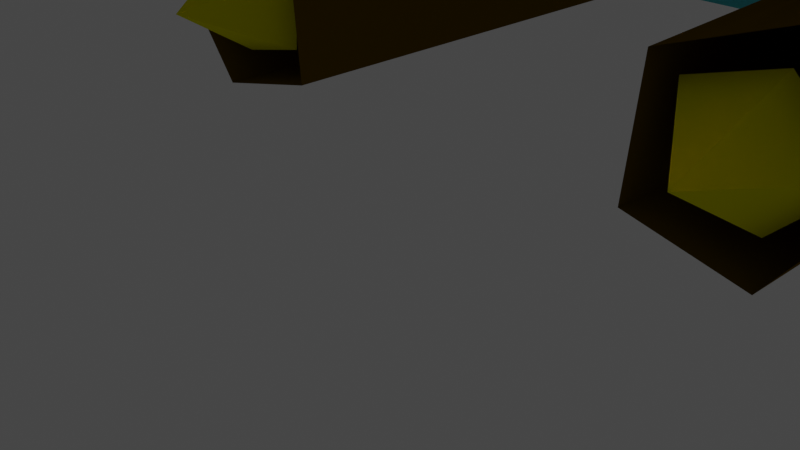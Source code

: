 # Source: Pod4.blend  (saved by Blender 2.93.20; exported with 4.5.12 LTS)
import bpy
from mathutils import Matrix  # noqa: F401  (used for matrix-valued properties, if any)

bpy.ops.wm.read_factory_settings(use_empty=True)
scene = bpy.context.scene
scene.name = 'Scene'

# ---- collections
col_collection = bpy.data.collections.new('Collection'); scene.collection.children.link(col_collection)

# ---- materials (node trees are filled in below, after node groups)
mat_basecolor = bpy.data.materials.new('BaseColor')
mat_basecolor.alpha_threshold = 0.0
mat_basecolor.use_transparent_shadow = False
mat_basecolor.preview_render_type = 'CUBE'
mat_basecolor.diffuse_color = (0.8, 0.7661, 0.0, 1.0)
mat_basecolor.line_color = (0.0, 0.0, 0.0, 1.0)
mat_glass = bpy.data.materials.new('Glass')
mat_glass.use_transparent_shadow = False
mat_glass.diffuse_color = (0.09187, 0.6894, 0.8, 1.0)
mat_complement = bpy.data.materials.new('Complement')
mat_complement.use_transparent_shadow = False
mat_complement.diffuse_color = (0.01002, 0.005302, 0.001613, 1.0)
mat_highlight = bpy.data.materials.new('Highlight')
mat_highlight.use_transparent_shadow = False
mat_highlight.diffuse_color = (0.8, 0.2682, 0.0, 1.0)
mat_engine = bpy.data.materials.new('Engine')
mat_engine.use_transparent_shadow = False
mat_engine.diffuse_color = (0.1733, 0.09364, 0.002, 1.0)
mat_basecolor_001 = bpy.data.materials.new('BaseColor.001')
mat_basecolor_001.alpha_threshold = 0.0
mat_basecolor_001.use_transparent_shadow = False
mat_basecolor_001.preview_render_type = 'CUBE'
mat_basecolor_001.diffuse_color = (0.8, 0.7661, 0.0, 1.0)
mat_basecolor_001.line_color = (0.0, 0.0, 0.0, 1.0)
mat_highlight_001 = bpy.data.materials.new('Highlight.001')
mat_highlight_001.use_transparent_shadow = False
mat_highlight_001.diffuse_color = (0.8, 0.2682, 0.0, 1.0)
mat_engine_001 = bpy.data.materials.new('Engine.001')
mat_engine_001.use_transparent_shadow = False
mat_engine_001.diffuse_color = (0.1733, 0.09364, 0.002, 1.0)

# ---- node groups
ng_auto_smooth = bpy.data.node_groups.new('Auto Smooth', 'GeometryNodeTree')
_s = ng_auto_smooth.interface.new_socket(name='Geometry', in_out='OUTPUT', socket_type='NodeSocketGeometry')
_s = ng_auto_smooth.interface.new_socket(name='Geometry', in_out='INPUT', socket_type='NodeSocketGeometry')
_s = ng_auto_smooth.interface.new_socket(name='Angle', in_out='INPUT', socket_type='NodeSocketFloat')
_s.subtype = 'ANGLE'
_s.min_value = 0.0
_s.max_value = 3.142
ng_auto_smooth.is_modifier = True
_N = ng_auto_smooth.nodes; _L = ng_auto_smooth.links
n0 = _N.new('NodeGroupOutput'); n0.name = 'Group Output'; n0.location = (480, -100)
n1 = _N.new('NodeGroupInput'); n1.name = 'Group Input'; n1.location = (-420, -300)
n2 = _N.new('NodeGroupInput'); n2.name = 'Group Input.001'; n2.location = (-60, -100)
n3 = _N.new('GeometryNodeSetShadeSmooth'); n3.name = 'Set Shade Smooth'; n3.location = (120, -100)
n3.domain = 'EDGE'
n4 = _N.new('GeometryNodeSetShadeSmooth'); n4.name = 'Set Shade Smooth.001'; n4.location = (300, -100)
n5 = _N.new('GeometryNodeInputMeshEdgeAngle'); n5.name = 'Edge Angle'; n5.location = (-420, -220)
n6 = _N.new('GeometryNodeInputEdgeSmooth'); n6.name = 'Is Edge Smooth'; n6.location = (-60, -160)
n7 = _N.new('GeometryNodeInputShadeSmooth'); n7.name = 'Is Face Smooth'; n7.location = (-240, -340)
n8 = _N.new('FunctionNodeBooleanMath'); n8.name = 'Boolean Math'; n8.location = (-60, -220)
n9 = _N.new('FunctionNodeCompare'); n9.name = 'Compare'; n9.location = (-240, -180)
n9.operation = 'LESS_EQUAL'
_L.new(n5.outputs[0], n9.inputs[0])
_L.new(n4.outputs[0], n0.inputs[0])
_L.new(n1.outputs[1], n9.inputs[1])
_L.new(n9.outputs[0], n8.inputs[0])
_L.new(n7.outputs[0], n8.inputs[1])
_L.new(n2.outputs[0], n3.inputs[0])
_L.new(n6.outputs[0], n3.inputs[1])
_L.new(n3.outputs[0], n4.inputs[0])
_L.new(n8.outputs[0], n3.inputs[2])
n0.is_active_output = True

# ---- material node trees

# ---- world
world_world = bpy.data.worlds.new('World'); scene.world = world_world
world_world.use_nodes = True; world_world.node_tree.nodes.clear()
_N = world_world.node_tree.nodes; _L = world_world.node_tree.links
n0 = _N.new('ShaderNodeOutputWorld'); n0.name = 'World Output'; n0.location = (300, 300)
n1 = _N.new('ShaderNodeBackground'); n1.name = 'Background'; n1.location = (10, 300)
n1.inputs[0].default_value = (0.05088, 0.05088, 0.05088, 1.0)
_L.new(n1.outputs[0], n0.inputs[0])
n0.is_active_output = True
world_world.color = (0.05088, 0.05088, 0.05088)
world_world.use_sun_shadow = False
world_world.sun_shadow_jitter_overblur = 0.0

# ---- cameras
cam_camera = bpy.data.cameras.new('Camera')
cam_camera.clip_end = 100.0
cam_camera.ortho_scale = 7.314

# ---- lights
light_light = bpy.data.lights.new('Light', 'POINT')
light_light.transmission_factor = 0.0
light_light.energy = 1000.0
light_light.shadow_soft_size = 0.1
light_light.shadow_maximum_resolution = 0.006
light_light.use_absolute_resolution = True

# ---- meshes
me_cube = bpy.data.meshes.new('Cube')
me_cube.from_pydata([(3.591, -1.181, 0.8891), (0.0, -0.5741, -0.5873), (1.733, -1.667, 1.856), (-3.591, -1.181, 0.8891), (-1.733, -1.667, 1.856), (-1.0, -2.442, 0.1184), (-1.068, -2.829, 1.623), (1.068, -2.829, 1.623), (1.0, -2.442, 0.1184), (-1.129, -3.68, 1.027), (1.129, -3.68, 1.027), (0.791, -0.8641, 2.117), (-0.791, -0.8641, 2.117), (0.0, 0.534, 2.115), (0.0, 1.308, -0.4787), (1.149, 2.528, 1.25), (-1.149, 2.528, 1.25), (3.227, 1.296, 0.9201), (0.0, 2.584, -0.4445), (-3.227, 1.296, 0.9201), (1.31, 3.422, 1.199), (-1.31, 3.422, 1.199), (1.307, 3.813, 0.3522), (0.0, 4.513, -0.4528), (-1.307, 3.813, 0.3522), (0.0, 5.287, 0.4823), (0.0, 4.9, 1.216), (3.645, 11.79, -2.996), (-3.645, 11.79, -2.996), (3.526, 12.16, -2.631), (-3.526, 12.16, -2.631), (4.122, 13.82, 1.64), (3.969, 13.35, 1.272), (-4.122, 13.82, 1.64), (-3.969, 13.35, 1.272)], [], [(1, 3, 14), (16, 13, 15), (16, 12, 13), (10, 8, 0), (1, 8, 5), (2, 4, 6, 7), (1, 0, 8), (7, 10, 0), (5, 8, 10, 9), (7, 6, 9, 10), (11, 13, 12), (4, 2, 11, 12), (11, 0, 15), (0, 11, 2), (0, 14, 18, 17), (0, 1, 14), (19, 21, 26, 24), (15, 0, 17, 20), (16, 15, 20, 21), (14, 3, 19, 18), (19, 3, 16), (23, 24, 25), (17, 18, 23, 22), (20, 17, 22, 26), (21, 20, 26), (18, 19, 24, 23), (3, 4, 12), (23, 25, 22), (25, 26, 22), (24, 26, 25), (28, 30, 24), (27, 22, 29), (28, 27, 30), (29, 30, 27), (19, 16, 21), (15, 13, 11), (16, 3, 12), (1, 5, 3), (9, 3, 5), (7, 0, 2), (9, 6, 3), (4, 3, 6), (31, 32, 22), (33, 24, 34), (32, 31, 33), (33, 34, 32)])
me_cube.polygons.foreach_set('material_index', [0, 1, 1, 0, 0, 2, 0, 0, 0, 0, 2, 2, 1, 1, 0, 0, 0, 2, 2, 0, 2, 0, 0, 0, 2, 0, 1, 0, 0, 0, 2, 2, 1, 1, 2, 1, 1, 0, 0, 2, 0, 2, 2, 2, 1, 1])
_uv = me_cube.uv_layers.new(name='UVMap')
_uv.uv.foreach_set('vector', [0.375, 0.25, 0.625, 0.25, 0.375, 0.25, 0.625, 0.25, 0.625, 0.25, 0.625, 0.5, 0.0, 0.0, 0.875, 0.75, 0.625, 0.25, 0.375, 0.75, 0.375, 0.75, 0.625, 0.5, 0.375, 0.75, 0.375, 0.75, 0.125, 0.75, 0.625, 0.75, 0.875, 0.75, 0.875, 0.75, 0.625, 0.75, 0.375, 0.75, 0.625, 0.5, 0.375, 0.75, 0.625, 0.75, 0.375, 0.75, 0.625, 0.5, 0.125, 0.75, 0.375, 0.75, 0.375, 0.75, 0.125, 0.75, 0.625, 0.75, 0.875, 0.75, 0.125, 0.75, 0.375, 0.75, 0.625, 0.75, 0.625, 0.25, 0.875, 0.75, 0.875, 0.75, 0.625, 0.75, 0.625, 0.75, 0.875, 0.75, 0.625, 0.75, 0.625, 0.5, 0.625, 0.5, 0.625, 0.5, 0.625, 0.75, 0.625, 0.75, 0.625, 0.5, 0.375, 0.5, 0.375, 0.5, 0.625, 0.5, 0.625, 0.5, 0.375, 0.5, 0.375, 0.5, 0.625, 0.25, 0.625, 0.25, 0.625, 0.25, 0.625, 0.25, 0.625, 0.5, 0.625, 0.5, 0.625, 0.5, 0.625, 0.5, 0.625, 0.25, 0.625, 0.5, 0.625, 0.5, 0.625, 0.25, 0.375, 0.25, 0.625, 0.25, 0.625, 0.25, 0.375, 0.25, 0.625, 0.25, 0.625, 0.25, 0.625, 0.25, 0.375, 0.25, 0.625, 0.25, 0.375, 0.25, 0.625, 0.5, 0.375, 0.5, 0.375, 0.5, 0.625, 0.5, 0.625, 0.5, 0.625, 0.5, 0.625, 0.5, 0.625, 0.5, 0.625, 0.25, 0.625, 0.5, 0.625, 0.25, 0.375, 0.25, 0.625, 0.25, 0.625, 0.25, 0.375, 0.25, 0.625, 0.25, 0.875, 0.75, 0.875, 0.75, 0.375, 0.25, 0.375, 0.25, 0.625, 0.5, 0.375, 0.25, 0.625, 0.5, 0.625, 0.5, 0.625, 0.25, 0.625, 0.25, 0.375, 0.25, 0.0, 0.0, 0.0, 0.0, 0.0, 0.0, 0.0, 0.0, 0.0, 0.0, 0.0, 0.0, 0.0, 0.0, 0.0, 0.0, 0.0, 0.0, 0.0, 0.0, 0.0, 0.0, 0.0, 0.0, 0.625, 0.25, 0.625, 0.25, 0.625, 0.25, 0.0, 0.0, 0.625, 0.25, 0.625, 0.75, 0.625, 0.25, 0.625, 0.25, 0.875, 0.75, 0.125, 0.75, 0.125, 0.75, 0.625, 0.25, 0.125, 0.75, 0.625, 0.25, 0.125, 0.75, 0.625, 0.75, 0.625, 0.5, 0.625, 0.75, 0.375, 1.0, 0.875, 0.75, 0.625, 0.25, 0.875, 0.75, 0.625, 0.25, 0.875, 0.75, 0.0, 0.0, 0.0, 0.0, 0.0, 0.0, 0.0, 0.0, 0.0, 0.0, 0.0, 0.0, 0.0, 0.0, 0.0, 0.0, 0.0, 0.0, 0.0, 0.0, 0.0, 0.0, 0.0, 0.0])
me_cube.materials.append(mat_basecolor)
me_cube.materials.append(mat_glass)
me_cube.materials.append(mat_complement)
me_cube.use_remesh_preserve_volume = False
me_cube.use_remesh_preserve_attributes = False
me_cube.use_mirror_x = True
me_cube.use_mirror_vertex_groups = False
me_cube.update()
me_cube_001 = bpy.data.meshes.new('Cube.001')
me_cube_001.from_pydata([(2.554, -2.222, -0.8221), (2.718, -2.222, 0.9053), (2.554, 6.84, -0.8221), (2.039, 6.84, 0.9053), (4.14, -2.222, -1.183), (5.151, -2.222, 0.1227), (4.14, 6.84, -1.183), (5.711, 6.84, 0.1227), (4.156, 6.84, 1.971), (4.198, -2.222, 1.432), (3.133, 6.399, 0.4767), (3.188, 6.399, -0.3414), (3.939, 6.399, -0.5121), (3.946, 6.399, 0.7262), (4.47, 6.399, 0.1061), (3.758, 6.938, 0.0911), (2.987, -1.981, -0.4957), (2.913, -1.981, 0.6143), (4.881, -1.981, 0.1114), (4.006, -1.981, -0.7274), (4.043, -1.981, 0.9529), (3.766, -3.145, 0.0911)], [], [(0, 1, 3, 2), (6, 7, 5, 4), (2, 6, 4, 0), (9, 5, 8), (9, 8, 3, 1), (13, 14, 15), (11, 10, 15), (14, 12, 15), (12, 11, 15), (10, 13, 15), (18, 20, 21), (16, 19, 21), (17, 16, 21), (20, 17, 21), (19, 18, 21), (8, 5, 7)])
me_cube_001.polygons.foreach_set('material_index', [2, 2, 2, 2, 2, 0, 0, 0, 0, 0, 0, 0, 0, 0, 0, 2])
_uv = me_cube_001.uv_layers.new(name='UVMap')
_uv.uv.foreach_set('vector', [0.375, 0.0, 0.625, 0.0, 0.625, 0.25, 0.375, 0.25, 0.375, 0.5, 0.625, 0.5, 0.625, 0.75, 0.375, 0.75, 0.125, 0.5, 0.375, 0.5, 0.375, 0.75, 0.125, 0.75, 0.7129, 0.75, 0.0, 0.0, 0.7292, 0.5, 0.7129, 0.75, 0.7292, 0.5, 0.875, 0.5, 0.875, 0.75, 0.7292, 0.5, 0.625, 0.5, 0.7292, 0.5, 0.375, 0.25, 0.625, 0.25, 0.375, 0.25, 0.625, 0.5, 0.375, 0.5, 0.625, 0.5, 0.375, 0.5, 0.125, 0.5, 0.375, 0.5, 0.875, 0.5, 0.7292, 0.5, 0.875, 0.5, 0.625, 0.75, 0.7129, 0.75, 0.625, 0.75, 0.125, 0.75, 0.375, 0.75, 0.125, 0.75, 0.625, 0.0, 0.375, 0.0, 0.625, 0.0, 0.7129, 0.75, 0.875, 0.75, 0.7129, 0.75, 0.375, 0.75, 0.625, 0.75, 0.375, 0.75, 0.7292, 0.5, 0.0, 0.0, 0.625, 0.5])
me_cube_001.materials.append(mat_basecolor)
me_cube_001.materials.append(mat_highlight)
me_cube_001.materials.append(mat_engine)
me_cube_001.use_remesh_fix_poles = True
me_cube_001.use_remesh_preserve_attributes = False
me_cube_001.update()
me_cube_002 = bpy.data.meshes.new('Cube.002')
me_cube_002.from_pydata([(2.554, -2.222, -0.8221), (2.718, -2.222, 0.9053), (2.554, 6.84, -0.8221), (2.039, 6.84, 0.9053), (4.14, -2.222, -1.183), (5.151, -2.222, 0.1227), (4.14, 6.84, -1.183), (5.711, 6.84, 0.1227), (4.156, 6.84, 1.971), (4.198, -2.222, 1.432), (3.133, 6.399, 0.4767), (3.188, 6.399, -0.3414), (3.939, 6.399, -0.5121), (3.946, 6.399, 0.7262), (4.47, 6.399, 0.1061), (3.758, 6.938, 0.0911), (2.987, -1.981, -0.4957), (2.913, -1.981, 0.6143), (4.881, -1.981, 0.1114), (4.006, -1.981, -0.7274), (4.043, -1.981, 0.9529), (3.766, -3.145, 0.0911)], [], [(0, 1, 3, 2), (6, 7, 5, 4), (2, 6, 4, 0), (9, 5, 8), (9, 8, 3, 1), (13, 14, 15), (11, 10, 15), (14, 12, 15), (12, 11, 15), (10, 13, 15), (18, 20, 21), (16, 19, 21), (17, 16, 21), (20, 17, 21), (19, 18, 21), (8, 5, 7)])
me_cube_002.polygons.foreach_set('material_index', [2, 2, 2, 2, 2, 0, 0, 0, 0, 0, 0, 0, 0, 0, 0, 2])
_uv = me_cube_002.uv_layers.new(name='UVMap')
_uv.uv.foreach_set('vector', [0.375, 0.0, 0.625, 0.0, 0.625, 0.25, 0.375, 0.25, 0.375, 0.5, 0.625, 0.5, 0.625, 0.75, 0.375, 0.75, 0.125, 0.5, 0.375, 0.5, 0.375, 0.75, 0.125, 0.75, 0.7129, 0.75, 0.0, 0.0, 0.7292, 0.5, 0.7129, 0.75, 0.7292, 0.5, 0.875, 0.5, 0.875, 0.75, 0.7292, 0.5, 0.625, 0.5, 0.7292, 0.5, 0.375, 0.25, 0.625, 0.25, 0.375, 0.25, 0.625, 0.5, 0.375, 0.5, 0.625, 0.5, 0.375, 0.5, 0.125, 0.5, 0.375, 0.5, 0.875, 0.5, 0.7292, 0.5, 0.875, 0.5, 0.625, 0.75, 0.7129, 0.75, 0.625, 0.75, 0.125, 0.75, 0.375, 0.75, 0.125, 0.75, 0.625, 0.0, 0.375, 0.0, 0.625, 0.0, 0.7129, 0.75, 0.875, 0.75, 0.7129, 0.75, 0.375, 0.75, 0.625, 0.75, 0.375, 0.75, 0.7292, 0.5, 0.0, 0.0, 0.625, 0.5])
me_cube_002.materials.append(mat_basecolor_001)
me_cube_002.materials.append(mat_highlight_001)
me_cube_002.materials.append(mat_engine_001)
me_cube_002.use_remesh_fix_poles = True
me_cube_002.use_remesh_preserve_attributes = False
me_cube_002.update()

# ---- objects
ob_body = bpy.data.objects.new('Body', me_cube)
ob_light = bpy.data.objects.new('Light', light_light)
ob_camera = bpy.data.objects.new('Camera', cam_camera)
ob_engine_r = bpy.data.objects.new('Engine R', me_cube_001)
ob_engine_r_001 = bpy.data.objects.new('Engine R.001', me_cube_002)

# ---- transforms, parenting, visibility, modifiers, constraints
ob_body.location = (1.002e-15, -7.348, 4.512)
ob_body.lock_rotations_4d = False
ob_body.empty_display_type = 'ARROWS'
ob_body.lineart.crease_threshold = 0.0
ob_body.use_mesh_mirror_x = True
_m = ob_body.modifiers.new('Triangulate', 'TRIANGULATE')
_m = ob_body.modifiers.new('Auto Smooth', 'NODES')
_m.node_group = ng_auto_smooth
_gi = [s.identifier for s in ng_auto_smooth.interface.items_tree if s.item_type == 'SOCKET' and s.in_out == 'INPUT']
_m[_gi[1]] = 1.573  # Angle
ob_light.location = (4.076, 1.005, 5.904)
ob_light.rotation_euler = (0.6503, 0.05522, 1.866)
ob_light.lock_rotations_4d = False
ob_light.empty_display_type = 'ARROWS'
ob_light.color = (0.0, 0.0, 0.0, 0.0)
ob_light.lineart.crease_threshold = 0.0
ob_camera.location = (7.359, -6.926, 4.958)
ob_camera.rotation_euler = (1.109, 0.0, 0.8149)
ob_camera.lock_rotations_4d = False
ob_camera.empty_display_type = 'ARROWS'
ob_camera.color = (0.0, 0.0, 0.0, 0.0)
ob_camera.display_type = 'WIRE'
ob_camera.lineart.crease_threshold = 0.0
ob_engine_r.location = (0.0, 2.784, 1.432)
ob_engine_r.scale = (0.8711, 1.0, 0.8711)
_m = ob_engine_r.modifiers.new('Mirror', 'MIRROR')
_m = ob_engine_r.modifiers.new('Triangulate', 'TRIANGULATE')
_m.keep_custom_normals = True
ob_engine_r_001.location = (0.0, 2.784, 5.416)
ob_engine_r_001.scale = (1.235, 1.0, 1.235)
_m = ob_engine_r_001.modifiers.new('Mirror', 'MIRROR')
_m = ob_engine_r_001.modifiers.new('Triangulate', 'TRIANGULATE')
_m.keep_custom_normals = True

# ---- collection membership
col_collection.objects.link(ob_body)
col_collection.objects.link(ob_light)
col_collection.objects.link(ob_camera)
col_collection.objects.link(ob_engine_r)
col_collection.objects.link(ob_engine_r_001)

# ---- scene / render settings (as saved in the file)
scene.camera = ob_camera
scene.frame_start = 1; scene.frame_end = 250; scene.frame_set(253)
scene.render.engine = 'BLENDER_EEVEE_NEXT'
scene.cycles.use_denoising = False
scene.cycles.samples = 128
scene.cycles.sampling_pattern = 'TABULATED_SOBOL'
scene.cycles.use_adaptive_sampling = False
scene.cycles.use_light_tree = False
scene.view_settings.view_transform = 'Filmic'
bpy.context.view_layer.update()
